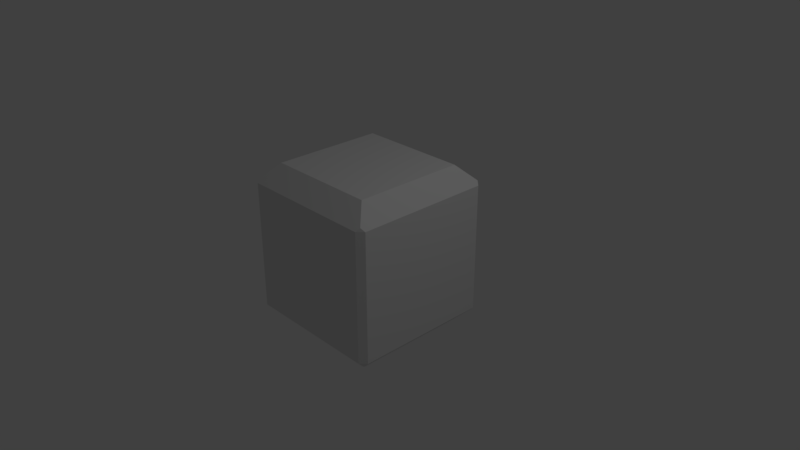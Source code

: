 # Source: pyramid_block.blend  (saved by Blender 2.79.0; exported with 4.5.12 LTS)
import bpy
from mathutils import Matrix  # noqa: F401  (used for matrix-valued properties, if any)

bpy.ops.wm.read_factory_settings(use_empty=True)
scene = bpy.context.scene
scene.name = 'Scene'

# ---- collections
col_collection_1 = bpy.data.collections.new('Collection 1'); scene.collection.children.link(col_collection_1)

# ---- materials (node trees are filled in below, after node groups)
mat_material = bpy.data.materials.new('Material')
mat_material.alpha_threshold = 0.0
mat_material.use_transparent_shadow = False
mat_material.roughness = 0.5
mat_material.line_color = (0.0, 0.0, 0.0, 1.0)

# ---- material node trees

# ---- world
world_world = bpy.data.worlds.new('World'); scene.world = world_world
world_world.color = (0.05088, 0.05088, 0.05088)
world_world.use_sun_shadow = False
world_world.sun_shadow_jitter_overblur = 0.0
world_world.cycles.sampling_method = 'MANUAL'

# ---- cameras
cam_camera = bpy.data.cameras.new('Camera')
cam_camera.clip_end = 100.0
cam_camera.lens = 35.0
cam_camera.sensor_width = 32.0
cam_camera.sensor_height = 18.0
cam_camera.ortho_scale = 7.314
cam_camera.dof.focus_distance = 0.0
cam_camera.dof.aperture_fstop = 128.0

# ---- lights
light_lamp = bpy.data.lights.new('Lamp', 'POINT')
light_lamp.transmission_factor = 0.0
light_lamp.cutoff_distance = 30.0
light_lamp.energy = 100.0
light_lamp.shadow_buffer_clip_start = 1.001
light_lamp.shadow_soft_size = 0.1
light_lamp.shadow_maximum_resolution = 0.006
light_lamp.use_absolute_resolution = True

# ---- meshes
me_cube = bpy.data.meshes.new('Cube')
me_cube.from_pydata([(0.75, 0.75, 1.25), (0.75, -0.75, 1.25), (-0.75, 0.75, 1.25), (-0.75, -0.75, 1.25), (0.75, 0.75, -1.0), (0.75, -0.75, -1.0), (-0.75, 0.75, -1.0), (-0.75, -0.75, -1.0), (0.9199, 1.0, -0.75), (1.0, 0.9199, -0.75), (0.9538, 0.9538, -0.7962), (1.0, -0.9199, -0.75), (0.9199, -1.0, -0.75), (0.9538, -0.9538, -0.7962), (-0.9199, -1.0, -0.75), (-1.0, -0.9199, -0.75), (-0.9538, -0.9538, -0.7962), (-1.0, 0.9199, -0.75), (-0.9199, 1.0, -0.75), (-0.9538, 0.9538, -0.7962), (1.0, 0.9199, 1.0), (0.9199, 1.0, 1.0), (0.9538, 0.9538, 1.046), (0.9199, -1.0, 1.0), (1.0, -0.9199, 1.0), (0.9538, -0.9538, 1.046), (-1.0, -0.9199, 1.0), (-0.9199, -1.0, 1.0), (-0.9538, -0.9538, 1.046), (-0.9199, 1.0, 1.0), (-1.0, 0.9199, 1.0), (-0.9538, 0.9538, 1.046)], [], [(21, 8, 18, 29), (31, 30, 26, 28, 3, 2), (19, 18, 8, 10, 4, 6), (16, 15, 17, 19, 6, 7), (25, 24, 20, 22, 0, 1), (13, 12, 14, 16, 7, 5), (0, 2, 3, 1), (22, 21, 29, 31, 2, 0), (28, 27, 23, 25, 1, 3), (4, 5, 7, 6), (15, 26, 30, 17), (12, 23, 27, 14), (10, 9, 11, 13, 5, 4), (8, 9, 10), (11, 12, 13), (14, 15, 16), (17, 18, 19), (20, 21, 22), (23, 24, 25), (26, 27, 28), (29, 30, 31), (8, 21, 20, 9), (11, 24, 23, 12), (14, 27, 26, 15), (17, 30, 29, 18), (9, 20, 24, 11)])
_uv = me_cube.uv_layers.new(name='UVMap')
_uv.uv.foreach_set('vector', [0.6583, 0.0003414, 0.6583, 0.3129, 0.3296, 0.3129, 0.3296, 0.0003414, 0.9997, 0.05181, 0.9936, 0.06349, 0.665, 0.06349, 0.6589, 0.05181, 0.6953, 0.0003414, 0.9633, 0.0003415, 0.5376, 0.8304, 0.5436, 0.8187, 0.8722, 0.8187, 0.8783, 0.8304, 0.8419, 0.8818, 0.5739, 0.8818, 0.5376, 0.8942, 0.5436, 0.8825, 0.8722, 0.8825, 0.8783, 0.8942, 0.8419, 0.9457, 0.5739, 0.9457, 0.0003414, 0.9071, 0.006388, 0.8955, 0.335, 0.8955, 0.3411, 0.9071, 0.3047, 0.9586, 0.03674, 0.9586, 0.9997, 0.1156, 0.9936, 0.1273, 0.665, 0.1273, 0.6589, 0.1156, 0.6953, 0.06417, 0.9633, 0.06417, 0.2683, 0.8948, 0.0003415, 0.8948, 0.0003414, 0.6269, 0.2683, 0.6269, 0.8783, 0.7424, 0.8722, 0.7541, 0.5436, 0.7539, 0.5376, 0.7423, 0.574, 0.6908, 0.8419, 0.6909, 0.5376, 0.7664, 0.5436, 0.7547, 0.8722, 0.7548, 0.8783, 0.7665, 0.8419, 0.818, 0.5739, 0.8179, 0.5369, 0.8948, 0.2689, 0.8948, 0.2689, 0.6269, 0.5369, 0.6269, 0.3296, 0.6262, 0.3296, 0.3136, 0.6583, 0.3136, 0.6583, 0.6262, 0.329, 0.0003414, 0.329, 0.3129, 0.0003414, 0.3129, 0.0003416, 0.0003414, 0.8783, 0.6784, 0.8722, 0.6901, 0.5436, 0.69, 0.5376, 0.6783, 0.574, 0.6269, 0.8419, 0.627, 0.6792, 0.4497, 0.6589, 0.4497, 0.6691, 0.4413, 0.6792, 0.4588, 0.6589, 0.4588, 0.6691, 0.4504, 0.6589, 0.4776, 0.6792, 0.4776, 0.6691, 0.486, 0.6589, 0.4958, 0.6792, 0.4958, 0.6691, 0.5042, 0.6589, 0.4685, 0.6792, 0.4685, 0.6691, 0.477, 0.6589, 0.5049, 0.6792, 0.5049, 0.6691, 0.5133, 0.6792, 0.4951, 0.6589, 0.4951, 0.6691, 0.4867, 0.6792, 0.4679, 0.6589, 0.4679, 0.6691, 0.4595, 0.6792, 0.128, 0.6792, 0.4406, 0.6589, 0.4406, 0.6589, 0.128, 0.721, 0.128, 0.721, 0.4406, 0.7008, 0.4406, 0.7008, 0.128, 0.7001, 0.128, 0.7001, 0.4406, 0.6799, 0.4406, 0.6799, 0.128, 0.7419, 0.128, 0.7419, 0.4406, 0.7217, 0.4406, 0.7217, 0.128, 0.329, 0.3136, 0.329, 0.6262, 0.0003414, 0.6262, 0.0003415, 0.3136])
me_cube.materials.append(mat_material)
me_cube.use_remesh_preserve_volume = False
me_cube.use_remesh_preserve_attributes = False
me_cube.use_mirror_vertex_groups = False
me_cube.update()

# ---- objects
ob_cube = bpy.data.objects.new('Cube', me_cube)
ob_lamp = bpy.data.objects.new('Lamp', light_lamp)
ob_camera = bpy.data.objects.new('Camera', cam_camera)

# ---- transforms, parenting, visibility, modifiers, constraints
ob_cube.location = (0.0, 0.0, 0.0)
ob_cube.lock_rotations_4d = False
ob_cube.empty_display_type = 'ARROWS'
ob_cube.lineart.crease_threshold = 0.0
ob_lamp.location = (4.076, 1.005, 5.904)
ob_lamp.rotation_euler = (0.6503, 0.05522, 1.866)
ob_lamp.lock_rotations_4d = False
ob_lamp.empty_display_type = 'ARROWS'
ob_lamp.color = (0.0, 0.0, 0.0, 0.0)
ob_lamp.lineart.crease_threshold = 0.0
ob_camera.location = (7.481, -6.508, 5.344)
ob_camera.rotation_euler = (1.109, 0.0, 0.8149)
ob_camera.lock_rotations_4d = False
ob_camera.empty_display_type = 'ARROWS'
ob_camera.color = (0.0, 0.0, 0.0, 0.0)
ob_camera.display_type = 'WIRE'
ob_camera.lineart.crease_threshold = 0.0

# ---- collection membership
col_collection_1.objects.link(ob_cube)
col_collection_1.objects.link(ob_lamp)
col_collection_1.objects.link(ob_camera)

# ---- scene / render settings (as saved in the file)
scene.camera = ob_camera
scene.frame_start = 1; scene.frame_end = 250; scene.frame_set(1)
scene.render.engine = 'BLENDER_EEVEE_NEXT'
scene.render.resolution_percentage = 50
scene.render.dither_intensity = 0.0
scene.cycles.use_denoising = False
scene.cycles.samples = 128
scene.cycles.sampling_pattern = 'TABULATED_SOBOL'
scene.cycles.use_adaptive_sampling = False
scene.cycles.use_light_tree = False
scene.cycles.blur_glossy = 0.0
scene.cycles.sample_clamp_indirect = 0.0
scene.view_settings.view_transform = 'Standard'
bpy.context.view_layer.update()
